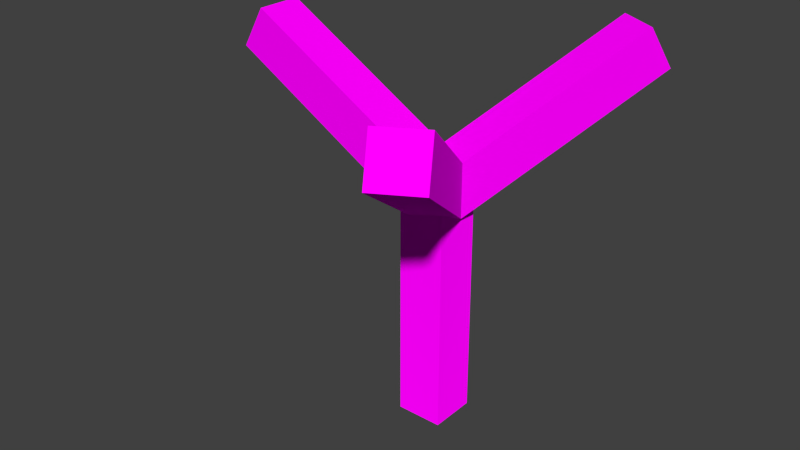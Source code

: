 # Source: tree.blend  (saved by Blender 2.70.0; exported with 4.5.12 LTS)
import bpy
from mathutils import Matrix  # noqa: F401  (used for matrix-valued properties, if any)

bpy.ops.wm.read_factory_settings(use_empty=True)
scene = bpy.context.scene
scene.name = 'Scene'

# ---- collections
col_collection_1 = bpy.data.collections.new('Collection 1'); scene.collection.children.link(col_collection_1)

# ---- images (referenced by path relative to the original .blend; pixels are not part of the script)
import os
ASSET_DIR = os.environ.get("B2B_ASSET_DIR", "")  # directory of the original .blend (textures are referenced by path, not embedded)
HERE = os.path.dirname(os.path.abspath(__file__))  # packed textures are extracted next to this script under _unpacked/

def load_image(name, relpath, width, height, colorspace="sRGB"):
    """Load a texture the original file referenced (path relative to the .blend, or extracted next to this script)."""
    p = next((c for c in (os.path.join(HERE, relpath), os.path.join(ASSET_DIR, relpath)) if relpath and os.path.exists(c)), "")
    if p:
        img = bpy.data.images.load(p, check_existing=True)
        img.name = name
    else:  # same state as the original file: an image datablock whose file is absent (Cycles renders it pink)
        img = bpy.data.images.new(name, width, height)
        img.source = "FILE"
        img.filepath = "//" + (relpath or name)
    img.colorspace_settings.name = colorspace
    return img
img_ivy0109_1_l_jpg_001 = load_image('Ivy0109_1_L.jpg.001', 'Ivy0109_1_L.jpg', 1024, 1024, 'sRGB')
img_barktropical0001_2_s_jpg = load_image('BarkTropical0001_2_S.jpg', 'BarkTropical0001_2_S.jpg', 1024, 1024, 'sRGB')

# ---- materials (node trees are filled in below, after node groups)
mat_material_001 = bpy.data.materials.new('Material.001')
mat_material_001.alpha_threshold = 0.0
mat_material_001.diffuse_color = (0.06276, 0.8, 0.07985, 1.0)
mat_material_001.roughness = 0.5
mat_material_001.line_color = (0.0, 0.0, 0.0, 1.0)
mat_material = bpy.data.materials.new('Material')
mat_material.alpha_threshold = 0.0
mat_material.diffuse_color = (0.8, 0.5038, 0.1373, 1.0)
mat_material.roughness = 0.5
mat_material.line_color = (0.0, 0.0, 0.0, 1.0)

# ---- material node trees
mat_material_001.use_nodes = True; mat_material_001.node_tree.nodes.clear()
_N = mat_material_001.node_tree.nodes; _L = mat_material_001.node_tree.links
n0 = _N.new('ShaderNodeOutputMaterial'); n0.name = 'Material Output'; n0.location = (300, 300)
n1 = _N.new('ShaderNodeBsdfDiffuse'); n1.name = 'Diffuse BSDF'; n1.location = (10, 300)
n1.inputs[1].default_value = 0.2
n2 = _N.new('ShaderNodeTexImage'); n2.name = 'Image Texture'; n2.location = (-180, 300)
n2.width = 140
n2.image = img_ivy0109_1_l_jpg_001
_L.new(n1.outputs[0], n0.inputs[0])
_L.new(n2.outputs[0], n1.inputs[0])
n0.is_active_output = True
mat_material.use_nodes = True; mat_material.node_tree.nodes.clear()
_N = mat_material.node_tree.nodes; _L = mat_material.node_tree.links
n0 = _N.new('ShaderNodeOutputMaterial'); n0.name = 'Material Output'; n0.location = (300, 300)
n1 = _N.new('ShaderNodeBsdfDiffuse'); n1.name = 'Diffuse BSDF'; n1.location = (10, 300)
n1.inputs[1].default_value = 0.5
n2 = _N.new('ShaderNodeTexImage'); n2.name = 'Image Texture'; n2.location = (-180, 300)
n2.width = 140
n2.image = img_barktropical0001_2_s_jpg
_L.new(n1.outputs[0], n0.inputs[0])
_L.new(n2.outputs[0], n1.inputs[0])
n0.is_active_output = True

# ---- world
world_world = bpy.data.worlds.new('World'); scene.world = world_world
world_world.color = (0.05088, 0.05088, 0.05088)
world_world.use_sun_shadow = False
world_world.sun_shadow_jitter_overblur = 0.0
world_world.cycles.sampling_method = 'MANUAL'
world_world.cycles.sample_map_resolution = 256

# ---- meshes
me_cube_003 = bpy.data.meshes.new('Cube.003')
me_cube_003.from_pydata([(1.0, 1.0, 0.0), (1.0, -1.0, 0.0), (-1.0, -1.0, 0.0), (-1.0, 1.0, 0.0), (1.0, 1.0, 2.0), (1.0, -1.0, 2.0), (-1.0, -1.0, 2.0), (-1.0, 1.0, 2.0)], [], [(0, 1, 2, 3), (4, 7, 6, 5), (0, 4, 5, 1), (1, 5, 6, 2), (2, 6, 7, 3), (4, 0, 3, 7)])
_uv = me_cube_003.uv_layers.new(name='UVMap')
_uv.uv.foreach_set('vector', [0.2334, 0.3753, 0.7666, 0.3753, 0.7666, 0.6247, 0.2334, 0.6247, 0.2334, 0.3753, 0.7666, 0.3753, 0.7666, 0.6247, 0.2334, 0.6247, 0.2334, 0.3753, 0.7666, 0.3753, 0.7666, 0.6247, 0.2334, 0.6247, 0.2334, 0.3753, 0.7666, 0.3753, 0.7666, 0.6247, 0.2334, 0.6247, 0.2334, 0.3753, 0.7666, 0.3753, 0.7666, 0.6247, 0.2334, 0.6247, 0.2334, 0.3753, 0.7666, 0.3753, 0.7666, 0.6247, 0.2334, 0.6247])
me_cube_003.materials.append(mat_material_001)
me_cube_003.use_remesh_preserve_volume = False
me_cube_003.use_remesh_preserve_attributes = False
me_cube_003.use_mirror_vertex_groups = False
me_cube_003.update()
me_cube_002 = bpy.data.meshes.new('Cube.002')
me_cube_002.from_pydata([(1.0, 1.0, 0.0), (1.0, -1.0, 0.0), (-1.0, -1.0, 0.0), (-1.0, 1.0, 0.0), (1.0, 1.0, 2.0), (1.0, -1.0, 2.0), (-1.0, -1.0, 2.0), (-1.0, 1.0, 2.0)], [], [(0, 1, 2, 3), (4, 7, 6, 5), (0, 4, 5, 1), (1, 5, 6, 2), (2, 6, 7, 3), (4, 0, 3, 7)])
_uv = me_cube_002.uv_layers.new(name='UVMap')
_uv.uv.foreach_set('vector', [0.2574, 0.3841, 0.7426, 0.3841, 0.7426, 0.6159, 0.2574, 0.6159, 0.2574, 0.3841, 0.7426, 0.3841, 0.7426, 0.6159, 0.2574, 0.6159, 0.2574, 0.3841, 0.7426, 0.3841, 0.7426, 0.6159, 0.2574, 0.6159, 0.2574, 0.3841, 0.7426, 0.3841, 0.7426, 0.6159, 0.2574, 0.6159, 0.2574, 0.3841, 0.7426, 0.3841, 0.7426, 0.6159, 0.2574, 0.6159, 0.2574, 0.3841, 0.7426, 0.3841, 0.7426, 0.6159, 0.2574, 0.6159])
me_cube_002.materials.append(mat_material_001)
me_cube_002.use_remesh_preserve_volume = False
me_cube_002.use_remesh_preserve_attributes = False
me_cube_002.use_mirror_vertex_groups = False
me_cube_002.update()
me_cube_001 = bpy.data.meshes.new('Cube.001')
me_cube_001.from_pydata([(1.0, 1.0, 0.0), (1.0, -1.0, 0.0), (-1.0, -1.0, 0.0), (-1.0, 1.0, 0.0), (1.0, 1.0, 2.0), (1.0, -1.0, 2.0), (-1.0, -1.0, 2.0), (-1.0, 1.0, 2.0)], [], [(0, 1, 2, 3), (4, 7, 6, 5), (0, 4, 5, 1), (1, 5, 6, 2), (2, 6, 7, 3), (4, 0, 3, 7)])
_uv = me_cube_001.uv_layers.new(name='UVMap')
_uv.uv.foreach_set('vector', [0.254, 0.3805, 0.746, 0.3805, 0.746, 0.6195, 0.254, 0.6195, 0.254, 0.3805, 0.746, 0.3805, 0.746, 0.6195, 0.254, 0.6195, 0.254, 0.3805, 0.746, 0.3805, 0.746, 0.6195, 0.254, 0.6195, 0.254, 0.3805, 0.746, 0.3805, 0.746, 0.6195, 0.254, 0.6195, 0.254, 0.3805, 0.746, 0.3805, 0.746, 0.6195, 0.254, 0.6195, 0.254, 0.3805, 0.746, 0.3805, 0.746, 0.6195, 0.254, 0.6195])
me_cube_001.materials.append(mat_material_001)
me_cube_001.use_remesh_preserve_volume = False
me_cube_001.use_remesh_preserve_attributes = False
me_cube_001.use_mirror_vertex_groups = False
me_cube_001.update()
me_cube = bpy.data.meshes.new('Cube')
me_cube.from_pydata([(1.0, 1.0, 0.0), (1.0, -1.0, 0.0), (-1.0, -1.0, 0.0), (-1.0, 1.0, 0.0), (1.0, 1.0, 2.0), (1.0, -1.0, 2.0), (-1.0, -1.0, 2.0), (-1.0, 1.0, 2.0)], [], [(0, 1, 2, 3), (4, 7, 6, 5), (0, 4, 5, 1), (1, 5, 6, 2), (2, 6, 7, 3), (4, 0, 3, 7)])
_uv = me_cube.uv_layers.new(name='UVMap')
_uv.uv.foreach_set('vector', [-0.6407, -0.1631, 1.641, -0.1631, 1.641, 1.163, -0.6407, 1.163, -0.6407, -0.1631, 1.641, -0.1631, 1.641, 1.163, -0.6407, 1.163, -0.6407, -0.1631, 1.641, -0.1631, 1.641, 1.163, -0.6407, 1.163, -0.6407, -0.1631, 1.641, -0.1631, 1.641, 1.163, -0.6407, 1.163, -0.6407, -0.1631, 1.641, -0.1631, 1.641, 1.163, -0.6407, 1.163, -0.6407, -0.1631, 1.641, -0.1631, 1.641, 1.163, -0.6407, 1.163])
me_cube.materials.append(mat_material)
me_cube.use_remesh_preserve_volume = False
me_cube.use_remesh_preserve_attributes = False
me_cube.use_mirror_vertex_groups = False
me_cube.update()

# ---- objects
ob_cube_003 = bpy.data.objects.new('Cube.003', me_cube_003)
ob_cube_002 = bpy.data.objects.new('Cube.002', me_cube_002)
ob_cube_001 = bpy.data.objects.new('Cube.001', me_cube_001)
ob_cube = bpy.data.objects.new('Cube', me_cube)

# ---- transforms, parenting, visibility, modifiers, constraints
ob_cube_003.location = (0.0, 0.0, 10.0)
ob_cube_003.rotation_euler = (1.344e-07, -1.047, -4.189)
ob_cube_003.scale = (1.0, 1.0, 5.0)
ob_cube_003.lock_rotations_4d = False
ob_cube_003.empty_display_type = 'ARROWS'
ob_cube_003.lineart.crease_threshold = 0.0
ob_cube_002.location = (0.0, 0.0, 10.0)
ob_cube_002.rotation_euler = (1.344e-07, -1.047, -2.094)
ob_cube_002.scale = (1.0, 1.0, 5.0)
ob_cube_002.lock_rotations_4d = False
ob_cube_002.empty_display_type = 'ARROWS'
ob_cube_002.lineart.crease_threshold = 0.0
ob_cube_001.location = (0.0, 0.0, 10.0)
ob_cube_001.rotation_euler = (1.344e-07, -1.047, -2.327e-07)
ob_cube_001.scale = (1.0, 1.0, 5.0)
ob_cube_001.lock_rotations_4d = False
ob_cube_001.empty_display_type = 'ARROWS'
ob_cube_001.lineart.crease_threshold = 0.0
ob_cube.location = (0.0, 0.0, 0.0)
ob_cube.scale = (1.0, 1.0, 5.0)
ob_cube.lock_rotations_4d = False
ob_cube.empty_display_type = 'ARROWS'
ob_cube.lineart.crease_threshold = 0.0

# ---- collection membership
col_collection_1.objects.link(ob_cube_003)
col_collection_1.objects.link(ob_cube_002)
col_collection_1.objects.link(ob_cube_001)
col_collection_1.objects.link(ob_cube)

# ---- scene / render settings (as saved in the file)
scene.frame_start = 1; scene.frame_end = 250; scene.frame_set(1)
scene.render.engine = 'CYCLES'
scene.render.resolution_percentage = 50
scene.render.dither_intensity = 0.0
scene.cycles.use_denoising = False
scene.cycles.samples = 10
scene.cycles.sampling_pattern = 'TABULATED_SOBOL'
scene.cycles.light_sampling_threshold = 0.0
scene.cycles.use_adaptive_sampling = False
scene.cycles.use_light_tree = False
scene.cycles.blur_glossy = 0.0
scene.cycles.volume_bounces = 1
scene.cycles.pixel_filter_type = 'GAUSSIAN'
scene.cycles.sample_clamp_indirect = 0.0
scene.view_settings.view_transform = 'Standard'
bpy.context.view_layer.update()

# ---- added for rendering (the .blend has no active camera and no usable light): camera, sun
cam_auto = bpy.data.cameras.new('AutoCamera')
cam_auto.lens = 50.0
cam_auto.sensor_width = 36.0
cam_auto.clip_end = 1000.0
ob_auto_camera = bpy.data.objects.new('AutoCamera', cam_auto)
scene.collection.objects.link(ob_auto_camera)
ob_auto_camera.location = (23.4735, -30.3967, 28.1975)
ob_auto_camera.rotation_euler = (1.09748, -7.21219e-08, 0.694738)
scene.camera = ob_auto_camera
light_auto_sun = bpy.data.lights.new('AutoSun', 'SUN')
light_auto_sun.energy = 3.0
light_auto_sun.angle = 0.0523599
ob_auto_sun = bpy.data.objects.new('AutoSun', light_auto_sun)
scene.collection.objects.link(ob_auto_sun)
ob_auto_sun.rotation_euler = (0.872665, 0.174533, 0.523599)
bpy.context.view_layer.update()
